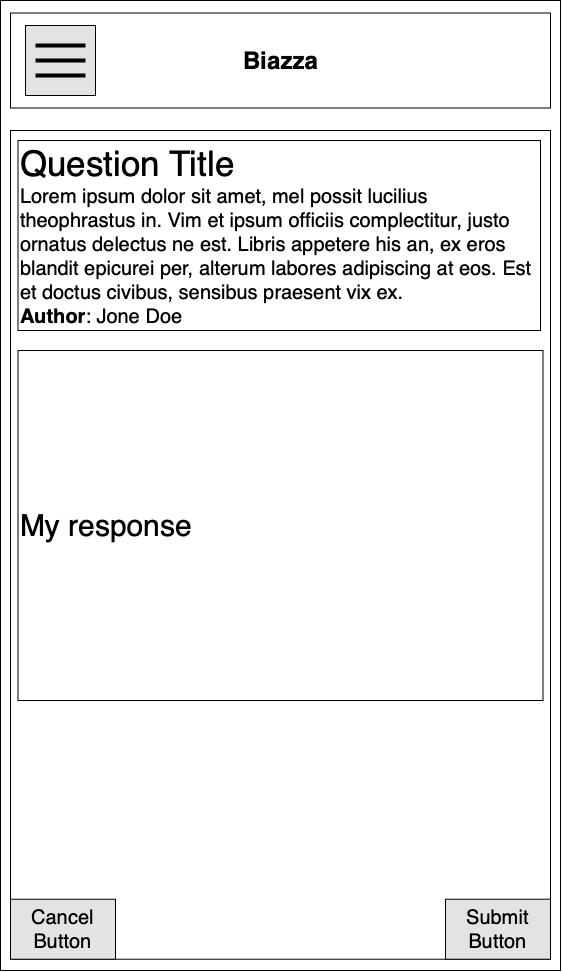

The diagram above was exported from draw.io. Its source (the exported page's mxGraphModel, read from the mxfile embedded in the PNG):
<mxGraphModel dx="925" dy="634" grid="1" gridSize="10" guides="1" tooltips="1" connect="1" arrows="1" fold="1" page="1" pageScale="1" pageWidth="850" pageHeight="1100" math="0" shadow="0">
  <root>
    <mxCell id="cbwRPHFtSyMw-raRSjaM-0" />
    <mxCell id="cbwRPHFtSyMw-raRSjaM-1" parent="cbwRPHFtSyMw-raRSjaM-0" />
    <mxCell id="cbwRPHFtSyMw-raRSjaM-2" value="" style="rounded=0;whiteSpace=wrap;html=1;" vertex="1" parent="cbwRPHFtSyMw-raRSjaM-1">
      <mxGeometry x="170" y="50" width="560" height="970" as="geometry" />
    </mxCell>
    <mxCell id="cbwRPHFtSyMw-raRSjaM-3" value="" style="rounded=0;whiteSpace=wrap;html=1;" vertex="1" parent="cbwRPHFtSyMw-raRSjaM-1">
      <mxGeometry x="180" y="180" width="540" height="828.72" as="geometry" />
    </mxCell>
    <mxCell id="cbwRPHFtSyMw-raRSjaM-4" value="" style="rounded=0;whiteSpace=wrap;html=1;" vertex="1" parent="cbwRPHFtSyMw-raRSjaM-1">
      <mxGeometry x="180" y="62.5" width="540" height="95" as="geometry" />
    </mxCell>
    <mxCell id="cbwRPHFtSyMw-raRSjaM-5" value="Biazza" style="text;strokeColor=none;fillColor=none;html=1;fontSize=24;fontStyle=1;verticalAlign=middle;align=center;" vertex="1" parent="cbwRPHFtSyMw-raRSjaM-1">
      <mxGeometry x="400" y="90" width="100" height="40" as="geometry" />
    </mxCell>
    <mxCell id="cbwRPHFtSyMw-raRSjaM-6" value="" style="whiteSpace=wrap;html=1;aspect=fixed;fillColor=#E3E3E3;" vertex="1" parent="cbwRPHFtSyMw-raRSjaM-1">
      <mxGeometry x="195" y="75" width="70" height="70" as="geometry" />
    </mxCell>
    <mxCell id="cbwRPHFtSyMw-raRSjaM-7" value="" style="line;strokeWidth=4;html=1;perimeter=backbonePerimeter;points=[];outlineConnect=0;" vertex="1" parent="cbwRPHFtSyMw-raRSjaM-1">
      <mxGeometry x="205" y="90" width="50" height="10" as="geometry" />
    </mxCell>
    <mxCell id="cbwRPHFtSyMw-raRSjaM-8" value="" style="line;strokeWidth=4;html=1;perimeter=backbonePerimeter;points=[];outlineConnect=0;" vertex="1" parent="cbwRPHFtSyMw-raRSjaM-1">
      <mxGeometry x="205" y="105" width="50" height="10" as="geometry" />
    </mxCell>
    <mxCell id="cbwRPHFtSyMw-raRSjaM-9" value="" style="line;strokeWidth=4;html=1;perimeter=backbonePerimeter;points=[];outlineConnect=0;" vertex="1" parent="cbwRPHFtSyMw-raRSjaM-1">
      <mxGeometry x="205" y="120" width="50" height="10" as="geometry" />
    </mxCell>
    <mxCell id="cbwRPHFtSyMw-raRSjaM-10" value="&lt;font style=&quot;font-size: 20px&quot;&gt;Cancel Button&lt;/font&gt;" style="rounded=0;whiteSpace=wrap;html=1;fillColor=#E3E3E3;" vertex="1" parent="cbwRPHFtSyMw-raRSjaM-1">
      <mxGeometry x="180" y="948.72" width="105" height="60" as="geometry" />
    </mxCell>
    <mxCell id="cbwRPHFtSyMw-raRSjaM-11" value="&lt;font style=&quot;font-size: 20px&quot;&gt;Submit Button&lt;/font&gt;" style="rounded=0;whiteSpace=wrap;html=1;fillColor=#E3E3E3;" vertex="1" parent="cbwRPHFtSyMw-raRSjaM-1">
      <mxGeometry x="615" y="948.72" width="105" height="60" as="geometry" />
    </mxCell>
    <mxCell id="cbwRPHFtSyMw-raRSjaM-12" value="&lt;span style=&quot;font-size: 30px&quot;&gt;My response&lt;/span&gt;" style="rounded=0;whiteSpace=wrap;html=1;align=left;" vertex="1" parent="cbwRPHFtSyMw-raRSjaM-1">
      <mxGeometry x="187.5" y="400" width="525" height="350" as="geometry" />
    </mxCell>
    <mxCell id="cbwRPHFtSyMw-raRSjaM-18" value="&lt;div style=&quot;white-space: normal&quot;&gt;&lt;div&gt;&lt;font style=&quot;font-size: 35px&quot;&gt;Question Title&lt;/font&gt;&lt;/div&gt;&lt;div&gt;&lt;font style=&quot;font-size: 20px&quot;&gt;Lorem ipsum dolor sit amet, mel possit lucilius theophrastus in. Vim et ipsum officiis complectitur, justo ornatus delectus ne est. Libris appetere his an, ex eros blandit epicurei per, alterum labores adipiscing at eos. Est et doctus civibus, sensibus praesent vix ex.&lt;/font&gt;&lt;/div&gt;&lt;div&gt;&lt;font style=&quot;font-size: 20px&quot;&gt;&lt;b&gt;Author&lt;/b&gt;: Jone Doe&lt;/font&gt;&lt;/div&gt;&lt;/div&gt;" style="rounded=0;whiteSpace=wrap;html=1;align=left;" vertex="1" parent="cbwRPHFtSyMw-raRSjaM-1">
      <mxGeometry x="187.5" y="190" width="522.5" height="190" as="geometry" />
    </mxCell>
  </root>
</mxGraphModel>